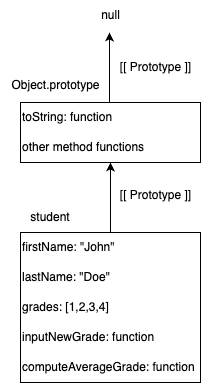

The diagram above was exported from draw.io. Its source (the exported page's mxGraphModel, read from the mxfile embedded in the PNG):
<mxGraphModel dx="1426" dy="800" grid="1" gridSize="10" guides="1" tooltips="1" connect="1" arrows="1" fold="1" page="1" pageScale="1" pageWidth="850" pageHeight="1100" math="0" shadow="0">
  <root>
    <mxCell id="0" />
    <mxCell id="1" parent="0" />
    <mxCell id="WpBqvM4vlyBw8-gYH85P-1" value="" style="rounded=0;whiteSpace=wrap;html=1;" vertex="1" parent="1">
      <mxGeometry x="370" y="380" width="180" height="150" as="geometry" />
    </mxCell>
    <mxCell id="WpBqvM4vlyBw8-gYH85P-2" value="firstName: &quot;John&quot;" style="text;html=1;align=left;verticalAlign=middle;whiteSpace=wrap;rounded=0;" vertex="1" parent="1">
      <mxGeometry x="370" y="380" width="180" height="30" as="geometry" />
    </mxCell>
    <mxCell id="WpBqvM4vlyBw8-gYH85P-3" value="lastName: &quot;Doe&quot;" style="text;html=1;align=left;verticalAlign=middle;whiteSpace=wrap;rounded=0;" vertex="1" parent="1">
      <mxGeometry x="370" y="410" width="180" height="30" as="geometry" />
    </mxCell>
    <mxCell id="WpBqvM4vlyBw8-gYH85P-4" value="grades: [1,2,3,4]" style="text;html=1;align=left;verticalAlign=middle;whiteSpace=wrap;rounded=0;" vertex="1" parent="1">
      <mxGeometry x="370" y="440" width="180" height="30" as="geometry" />
    </mxCell>
    <mxCell id="WpBqvM4vlyBw8-gYH85P-5" value="inputNewGrade: function" style="text;html=1;align=left;verticalAlign=middle;whiteSpace=wrap;rounded=0;" vertex="1" parent="1">
      <mxGeometry x="370" y="470" width="180" height="30" as="geometry" />
    </mxCell>
    <mxCell id="WpBqvM4vlyBw8-gYH85P-6" value="computeAverageGrade: function" style="text;html=1;align=left;verticalAlign=middle;whiteSpace=wrap;rounded=0;" vertex="1" parent="1">
      <mxGeometry x="370" y="500" width="180" height="30" as="geometry" />
    </mxCell>
    <mxCell id="WpBqvM4vlyBw8-gYH85P-7" value="student" style="text;html=1;align=center;verticalAlign=middle;whiteSpace=wrap;rounded=0;" vertex="1" parent="1">
      <mxGeometry x="370" y="350" width="60" height="30" as="geometry" />
    </mxCell>
    <mxCell id="WpBqvM4vlyBw8-gYH85P-8" value="" style="rounded=0;whiteSpace=wrap;html=1;" vertex="1" parent="1">
      <mxGeometry x="370" y="250" width="180" height="60" as="geometry" />
    </mxCell>
    <mxCell id="WpBqvM4vlyBw8-gYH85P-9" value="" style="endArrow=classic;html=1;rounded=0;entryX=0.5;entryY=1;entryDx=0;entryDy=0;exitX=0.5;exitY=0;exitDx=0;exitDy=0;" edge="1" parent="1" source="WpBqvM4vlyBw8-gYH85P-2" target="WpBqvM4vlyBw8-gYH85P-8">
      <mxGeometry width="50" height="50" relative="1" as="geometry">
        <mxPoint x="400" y="440" as="sourcePoint" />
        <mxPoint x="450" y="390" as="targetPoint" />
      </mxGeometry>
    </mxCell>
    <mxCell id="WpBqvM4vlyBw8-gYH85P-10" value="[[ Prototype ]]" style="text;html=1;align=center;verticalAlign=middle;resizable=0;points=[];autosize=1;strokeColor=none;fillColor=none;" vertex="1" parent="1">
      <mxGeometry x="460" y="328" width="90" height="30" as="geometry" />
    </mxCell>
    <mxCell id="WpBqvM4vlyBw8-gYH85P-11" value="Object.prototype" style="text;html=1;align=center;verticalAlign=middle;resizable=0;points=[];autosize=1;strokeColor=none;fillColor=none;" vertex="1" parent="1">
      <mxGeometry x="350" y="218" width="110" height="30" as="geometry" />
    </mxCell>
    <mxCell id="WpBqvM4vlyBw8-gYH85P-12" value="" style="endArrow=classic;html=1;rounded=0;entryX=0.5;entryY=1;entryDx=0;entryDy=0;exitX=0.5;exitY=0;exitDx=0;exitDy=0;" edge="1" parent="1">
      <mxGeometry width="50" height="50" relative="1" as="geometry">
        <mxPoint x="459" y="250" as="sourcePoint" />
        <mxPoint x="459" y="180" as="targetPoint" />
      </mxGeometry>
    </mxCell>
    <mxCell id="WpBqvM4vlyBw8-gYH85P-13" value="null" style="text;html=1;align=center;verticalAlign=middle;resizable=0;points=[];autosize=1;strokeColor=none;fillColor=none;" vertex="1" parent="1">
      <mxGeometry x="440" y="148" width="40" height="30" as="geometry" />
    </mxCell>
    <mxCell id="WpBqvM4vlyBw8-gYH85P-14" value="toString: function" style="text;html=1;align=left;verticalAlign=middle;whiteSpace=wrap;rounded=0;" vertex="1" parent="1">
      <mxGeometry x="370" y="250" width="180" height="30" as="geometry" />
    </mxCell>
    <mxCell id="WpBqvM4vlyBw8-gYH85P-15" value="other method functions" style="text;html=1;align=left;verticalAlign=middle;whiteSpace=wrap;rounded=0;" vertex="1" parent="1">
      <mxGeometry x="370" y="280" width="180" height="30" as="geometry" />
    </mxCell>
    <mxCell id="WpBqvM4vlyBw8-gYH85P-16" value="[[ Prototype ]]" style="text;html=1;align=center;verticalAlign=middle;resizable=0;points=[];autosize=1;strokeColor=none;fillColor=none;" vertex="1" parent="1">
      <mxGeometry x="460" y="200" width="90" height="30" as="geometry" />
    </mxCell>
  </root>
</mxGraphModel>